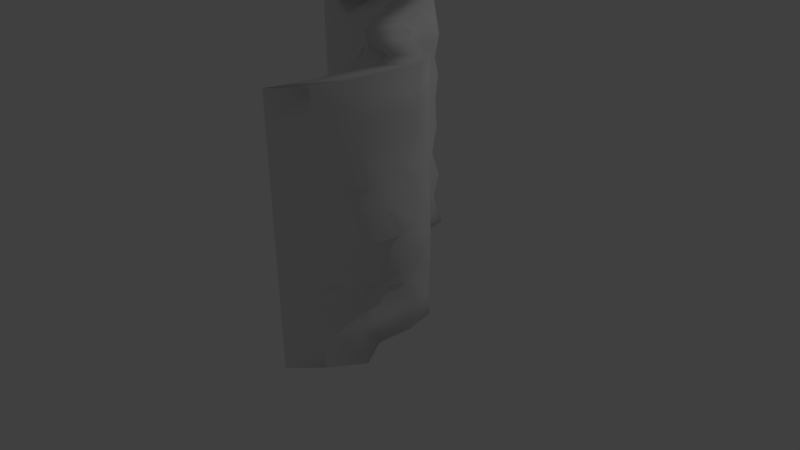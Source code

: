 # Source: CornerThinThin3.blend  (saved by Blender 2.77.0; exported with 4.5.12 LTS)
import bpy
from mathutils import Matrix  # noqa: F401  (used for matrix-valued properties, if any)

bpy.ops.wm.read_factory_settings(use_empty=True)
scene = bpy.context.scene
scene.name = 'Scene'

# ---- collections
col_collection_1 = bpy.data.collections.new('Collection 1'); scene.collection.children.link(col_collection_1)

# ---- materials (node trees are filled in below, after node groups)
mat_material = bpy.data.materials.new('Material')
mat_material.alpha_threshold = 0.0
mat_material.use_transparent_shadow = False
mat_material.roughness = 0.5
mat_material.line_color = (0.0, 0.0, 0.0, 1.0)

# ---- material node trees

# ---- world
world_world = bpy.data.worlds.new('World'); scene.world = world_world
world_world.color = (0.05088, 0.05088, 0.05088)
world_world.use_sun_shadow = False
world_world.sun_shadow_jitter_overblur = 0.0
world_world.cycles.sampling_method = 'MANUAL'

# ---- cameras
cam_camera = bpy.data.cameras.new('Camera')
cam_camera.clip_end = 100.0
cam_camera.lens = 35.0
cam_camera.sensor_width = 32.0
cam_camera.sensor_height = 18.0
cam_camera.ortho_scale = 7.314
cam_camera.dof.focus_distance = 0.0
cam_camera.dof.aperture_fstop = 128.0

# ---- lights
light_lamp = bpy.data.lights.new('Lamp', 'POINT')
light_lamp.transmission_factor = 0.0
light_lamp.cutoff_distance = 30.0
light_lamp.energy = 100.0
light_lamp.shadow_buffer_clip_start = 1.001
light_lamp.shadow_soft_size = 0.1
light_lamp.shadow_maximum_resolution = 0.006
light_lamp.use_absolute_resolution = True

# ---- meshes
me_cube = bpy.data.meshes.new('Cube')
me_cube.from_pydata([(1.503, -0.4898, 0.0), (-0.5, 1.5, 0.0), (0.3317, 0.2434, -0.07823), (1.5, -0.4967, 3.0), (-0.5, 1.5, 3.0), (0.3713, 0.2399, 2.955), (1.508, -0.4845, 1.0), (1.503, -0.4913, 2.0), (-0.5006, 1.5, 2.0), (-0.5, 1.5, 1.0), (0.3122, 0.1712, 1.978), (0.5381, 0.3051, 0.9278), (1.5, -0.4955, 2.333), (1.501, -0.4944, 2.667), (-0.4998, 1.5, 0.6667), (-0.5, 1.5, 0.3333), (0.5024, 0.3508, 0.653), (0.4199, 0.2613, 0.2216), (1.501, -0.4947, 0.3333), (1.503, -0.4911, 0.6667), (1.506, -0.4864, 1.333), (1.503, -0.4912, 1.667), (-0.5, 1.5, 2.667), (-0.5, 1.5, 2.333), (-0.5, 1.5, 1.667), (-0.5, 1.5, 1.271), (0.2546, 0.08477, 2.539), (0.2701, 0.0926, 2.305), (0.4726, 0.1954, 1.592), (0.5329, 0.272, 1.254), (-0.1353, 1.382, -0.05773), (-0.03105, 1.01, -0.03412), (0.1619, 0.7582, -0.01746), (0.1102, 0.5264, -0.05657), (0.5541, 0.05759, -0.06163), (0.7884, -0.09061, -0.008498), (0.937, -0.2128, 0.008815), (1.173, -0.3075, -0.05355), (1.125, -0.4107, 3.045), (0.9597, -0.2316, 2.993), (0.6927, -0.07808, 3.058), (0.6234, 0.08339, 2.976), (0.1814, 0.4694, 2.981), (0.06112, 0.7673, 3.002), (-0.1263, 1.006, 2.993), (-0.2986, 1.373, 2.997), (1.194, -0.3586, 1.99), (0.9825, -0.2414, 2.002), (0.761, -0.0508, 2.016), (0.5524, 0.1034, 1.973), (1.254, -0.3589, 1.024), (0.9863, -0.03611, 0.985), (0.9078, 0.02809, 1.064), (0.7182, 0.2544, 0.9585), (-0.2462, 1.311, 0.9471), (0.04487, 1.015, 0.9314), (0.1233, 0.6934, 1.074), (0.3492, 0.5764, 0.946), (-0.2162, 1.374, 2.033), (-0.03699, 1.029, 1.982), (-0.01407, 0.7388, 2.006), (0.09658, 0.5057, 1.997), (-0.1946, 1.335, 1.362), (-0.07816, 1.06, 1.308), (0.1736, 0.7535, 1.342), (0.3443, 0.5602, 1.279), (-0.2509, 1.366, 1.675), (-0.1039, 1.02, 1.609), (0.01005, 0.7837, 1.72), (0.1196, 0.5443, 1.691), (-0.2326, 1.328, 0.3086), (0.0452, 1.041, 0.3115), (0.07986, 0.7546, 0.3412), (0.1893, 0.4554, 0.2634), (-0.1419, 1.332, 0.6555), (-0.0386, 1.029, 0.6369), (0.2622, 0.7674, 0.7118), (0.2901, 0.4996, 0.6638), (1.227, -0.3353, 1.646), (0.9758, -0.1706, 1.727), (0.7537, -0.06667, 1.783), (0.5797, 0.1413, 1.668), (1.16, -0.2869, 1.32), (0.9714, -0.06926, 1.335), (0.8334, -0.06775, 1.371), (0.6513, 0.263, 1.349), (1.185, -0.3468, 2.653), (0.8983, -0.3066, 2.709), (0.7177, -0.102, 2.69), (0.4872, 0.07632, 2.572), (1.245, -0.5303, 2.342), (0.9345, -0.2609, 2.376), (0.7127, -0.1085, 2.379), (0.4718, 0.09027, 2.375), (1.183, -0.3108, 0.7475), (0.954, -0.2089, 0.5749), (0.8117, 0.0114, 0.6534), (0.6585, 0.2009, 0.5804), (1.094, -0.3417, 0.3026), (0.9393, -0.1548, 0.2339), (0.7706, 0.01422, 0.3296), (0.6151, 0.2042, 0.2625), (-0.2151, 1.311, 2.282), (-0.102, 1.055, 2.321), (0.03769, 0.7177, 2.342), (0.1648, 0.4531, 2.315), (-0.2187, 1.379, 2.618), (0.1047, 1.06, 2.682), (0.09479, 0.7381, 2.627), (0.2426, 0.4301, 2.674), (1.5, -2.0, 0.0), (1.5, -2.0, 3.0), (1.5, -2.0, 1.0), (1.5, -2.0, 2.0), (1.5, -2.0, 2.333), (1.5, -2.0, 2.667), (1.5, -2.0, 0.3333), (1.5, -2.0, 0.6667), (1.5, -2.0, 1.333), (1.5, -2.0, 1.667), (1.663, -0.8249, 2.387), (1.753, -1.244, 2.334), (1.701, -1.666, 2.303), (1.765, -1.579, 1.986), (1.709, -1.286, 2.068), (1.605, -0.9388, 1.962), (1.762, -0.9424, 0.9554), (1.88, -1.321, 0.987), (1.715, -1.637, 0.9003), (1.654, -1.55, 0.6436), (1.576, -1.226, 0.6866), (1.58, -0.9316, 0.6073), (1.707, -1.652, 0.4245), (1.515, -1.308, 0.3019), (1.633, -0.8451, 0.3528), (1.716, -0.8818, 2.62), (1.749, -1.22, 2.646), (1.707, -1.553, 2.643), (1.658, -1.675, 1.683), (1.723, -1.327, 1.683), (1.705, -0.852, 1.695), (1.691, -0.8511, 1.32), (1.879, -1.271, 1.414), (1.657, -1.567, 1.298), (1.677, -0.799, 2.996), (1.713, -1.21, 3.034), (1.666, -1.622, 3.023), (1.713, -1.605, -0.03194), (1.53, -1.281, -0.01393), (1.587, -0.8718, 0.007077), (-2.0, 1.5, 8.568e-08), (-2.0, 1.5, 3.0), (-2.0, 1.5, 2.0), (-2.0, 1.5, 1.0), (-2.0, 1.5, 0.6667), (-2.0, 1.5, 0.3333), (-2.0, 1.5, 2.667), (-2.0, 1.5, 2.333), (-2.0, 1.5, 1.667), (-2.0, 1.5, 1.333), (-0.8691, 1.521, 1.727), (-1.247, 1.243, 1.678), (-1.643, 1.307, 1.63), (-1.752, 1.425, 2.039), (-1.154, 1.253, 1.952), (-0.7514, 1.365, 1.918), (-0.7699, 1.46, 0.6844), (-1.225, 1.303, 0.6717), (-1.613, 1.444, 0.6781), (-1.644, 1.399, 0.9506), (-1.281, 1.246, 0.918), (-0.8765, 1.532, 0.9683), (-1.676, 1.449, 2.257), (-1.225, 1.314, 2.338), (-0.775, 1.396, 2.353), (-0.8786, 1.39, 1.385), (-1.247, 1.299, 1.323), (-1.685, 1.422, 1.398), (-0.7386, 1.416, -0.03902), (-1.176, 1.299, 0.005352), (-1.644, 1.452, -0.04269), (-1.586, 1.394, 0.3523), (-1.296, 1.314, 0.2556), (-0.8138, 1.471, 0.3252), (-0.8791, 1.391, 2.656), (-1.255, 1.306, 2.662), (-1.599, 1.419, 2.651), (-1.623, 1.415, 2.935), (-1.212, 1.089, 2.967), (-0.8186, 1.466, 2.989), (1.214, -0.7923, -0.002286), (-0.7895, 1.198, -0.002286), (0.04212, -0.05905, -0.08051), (1.211, -0.7992, 2.998), (-0.7895, 1.198, 2.998), (0.08173, -0.06263, 2.952), (1.219, -0.787, 0.9977), (1.213, -0.7938, 1.998), (-0.7902, 1.198, 1.998), (-0.7895, 1.198, 0.9977), (0.02266, -0.1313, 1.976), (0.2486, 0.002566, 0.9255), (1.211, -0.798, 2.331), (1.211, -0.7969, 2.664), (-0.7894, 1.198, 0.6644), (-0.7895, 1.198, 0.331), (0.2129, 0.04834, 0.6507), (0.1303, -0.04115, 0.2193), (1.211, -0.7972, 0.331), (1.213, -0.7936, 0.6644), (1.217, -0.7888, 1.331), (1.214, -0.7937, 1.664), (-0.7895, 1.198, 2.664), (-0.7895, 1.198, 2.331), (-0.7895, 1.198, 1.664), (-0.7895, 1.198, 1.269), (-0.03496, -0.2177, 2.537), (-0.01943, -0.2099, 2.302), (0.183, -0.1071, 1.589), (0.2433, -0.03047, 1.252), (-0.4248, 1.08, -0.06001), (-0.3206, 0.7077, -0.0364), (-0.1277, 0.4557, -0.01974), (-0.1793, 0.2239, -0.05885), (0.2646, -0.2449, -0.06392), (0.4989, -0.3931, -0.01078), (0.6475, -0.5153, 0.006529), (0.8836, -0.6099, -0.05583), (0.8351, -0.7132, 3.043), (0.6701, -0.5341, 2.991), (0.4032, -0.3806, 3.055), (0.3339, -0.2191, 2.973), (-0.1081, 0.167, 2.979), (-0.2284, 0.4648, 3.0), (-0.4159, 0.7032, 2.991), (-0.5882, 1.07, 2.995), (0.9041, -0.6611, 1.988), (0.693, -0.5439, 2.0), (0.4714, -0.3533, 2.014), (0.2629, -0.1991, 1.971), (0.964, -0.6614, 1.022), (0.6967, -0.3386, 0.9827), (0.6183, -0.2744, 1.062), (0.4287, -0.04811, 0.9562), (-0.5358, 1.009, 0.9448), (-0.2447, 0.712, 0.9291), (-0.1662, 0.3909, 1.072), (0.0597, 0.2739, 0.9437), (-0.5057, 1.072, 2.03), (-0.3265, 0.727, 1.979), (-0.3036, 0.4363, 2.004), (-0.193, 0.2032, 1.995), (-0.4842, 1.033, 1.36), (-0.3677, 0.7576, 1.306), (-0.116, 0.451, 1.34), (0.05475, 0.2577, 1.277), (-0.5405, 1.064, 1.672), (-0.3934, 0.7176, 1.607), (-0.2795, 0.4812, 1.717), (-0.1699, 0.2418, 1.689), (-0.5222, 1.026, 0.3064), (-0.2443, 0.7384, 0.3092), (-0.2097, 0.4521, 0.3389), (-0.1002, 0.153, 0.2611), (-0.4314, 1.029, 0.6532), (-0.3281, 0.7264, 0.6346), (-0.02731, 0.4649, 0.7095), (0.0005661, 0.1971, 0.6615), (0.9376, -0.6378, 1.643), (0.6862, -0.4731, 1.725), (0.4642, -0.3692, 1.78), (0.2902, -0.1612, 1.666), (0.8705, -0.5894, 1.318), (0.6818, -0.3717, 1.332), (0.5438, -0.3702, 1.368), (0.3618, -0.03953, 1.346), (0.8956, -0.6493, 2.651), (0.6087, -0.6091, 2.707), (0.4282, -0.4045, 2.688), (0.1976, -0.2262, 2.57), (0.9553, -0.8328, 2.34), (0.645, -0.5634, 2.373), (0.4231, -0.411, 2.377), (0.1823, -0.2122, 2.373), (0.8935, -0.6133, 0.7452), (0.6644, -0.5114, 0.5727), (0.5221, -0.2911, 0.6511), (0.369, -0.1015, 0.5781), (0.8042, -0.6442, 0.3003), (0.6497, -0.4573, 0.2316), (0.4811, -0.2883, 0.3273), (0.3255, -0.09826, 0.2602), (-0.5046, 1.009, 2.28), (-0.3915, 0.7522, 2.319), (-0.2519, 0.4153, 2.34), (-0.1248, 0.1506, 2.313), (-0.5082, 1.076, 2.616), (-0.1848, 0.7575, 2.68), (-0.1948, 0.4356, 2.625), (-0.0469, 0.1276, 2.672), (1.21, -2.302, -0.002286), (1.21, -2.302, 2.998), (1.21, -2.302, 0.9977), (1.21, -2.302, 1.998), (1.21, -2.302, 2.331), (1.21, -2.302, 2.664), (1.21, -2.302, 0.331), (1.21, -2.302, 0.6644), (1.21, -2.302, 1.331), (1.21, -2.302, 1.664), (1.373, -1.127, 2.385), (1.463, -1.547, 2.331), (1.412, -1.968, 2.301), (1.475, -1.882, 1.983), (1.42, -1.589, 2.066), (1.316, -1.241, 1.96), (1.472, -1.245, 0.9532), (1.59, -1.623, 0.9847), (1.426, -1.94, 0.898), (1.365, -1.852, 0.6413), (1.287, -1.529, 0.6843), (1.291, -1.234, 0.605), (1.418, -1.955, 0.4222), (1.226, -1.611, 0.2996), (1.343, -1.148, 0.3505), (1.426, -1.184, 2.618), (1.459, -1.522, 2.644), (1.417, -1.856, 2.641), (1.368, -1.977, 1.681), (1.434, -1.629, 1.68), (1.415, -1.154, 1.693), (1.401, -1.154, 1.317), (1.589, -1.573, 1.411), (1.367, -1.87, 1.295), (1.388, -1.101, 2.994), (1.423, -1.513, 3.031), (1.377, -1.925, 3.02), (1.424, -1.907, -0.03422), (1.241, -1.584, -0.01622), (1.297, -1.174, 0.004791), (-2.29, 1.198, -0.002286), (-2.29, 1.198, 2.998), (-2.29, 1.198, 1.998), (-2.29, 1.198, 0.9977), (-2.29, 1.198, 0.6644), (-2.29, 1.198, 0.331), (-2.29, 1.198, 2.664), (-2.29, 1.198, 2.331), (-2.29, 1.198, 1.664), (-2.29, 1.198, 1.331), (-1.159, 1.219, 1.725), (-1.537, 0.9406, 1.675), (-1.932, 1.004, 1.627), (-2.042, 1.122, 2.036), (-1.444, 0.9504, 1.95), (-1.041, 1.062, 1.915), (-1.059, 1.158, 0.6821), (-1.515, 1.001, 0.6694), (-1.903, 1.142, 0.6758), (-1.933, 1.096, 0.9483), (-1.571, 0.9435, 0.9157), (-1.166, 1.23, 0.9661), (-1.966, 1.147, 2.255), (-1.515, 1.012, 2.335), (-1.065, 1.094, 2.35), (-1.168, 1.088, 1.382), (-1.537, 0.9962, 1.321), (-1.975, 1.119, 1.396), (-1.028, 1.114, -0.04131), (-1.465, 0.9964, 0.003066), (-1.933, 1.149, -0.04497), (-1.876, 1.091, 0.35), (-1.585, 1.011, 0.2533), (-1.103, 1.168, 0.3229), (-1.169, 1.088, 2.653), (-1.544, 1.004, 2.66), (-1.889, 1.117, 2.649), (-1.913, 1.112, 2.933), (-1.502, 0.7869, 2.965), (-1.108, 1.163, 2.987)], [], [(109, 42, 5, 26), (101, 34, 2, 17), (93, 49, 10, 27), (85, 53, 11, 29), (77, 57, 11, 16), (69, 61, 10, 28), (57, 65, 29, 11), (65, 69, 28, 29), (33, 73, 17, 2), (73, 77, 16, 17), (49, 81, 28, 10), (81, 85, 29, 28), (41, 89, 26, 5), (89, 93, 27, 26), (53, 97, 16, 11), (97, 101, 17, 16), (61, 105, 27, 10), (105, 109, 26, 27), (23, 22, 106, 102), (102, 106, 107, 103), (103, 107, 108, 104), (104, 108, 109, 105), (8, 23, 102, 58), (58, 102, 103, 59), (59, 103, 104, 60), (60, 104, 105, 61), (19, 18, 98, 94), (94, 98, 99, 95), (95, 99, 100, 96), (96, 100, 101, 97), (6, 19, 94, 50), (50, 94, 95, 51), (51, 95, 96, 52), (52, 96, 97, 53), (13, 12, 90, 86), (86, 90, 91, 87), (87, 91, 92, 88), (88, 92, 93, 89), (3, 13, 86, 38), (38, 86, 87, 39), (39, 87, 88, 40), (40, 88, 89, 41), (21, 20, 82, 78), (78, 82, 83, 79), (79, 83, 84, 80), (80, 84, 85, 81), (7, 21, 78, 46), (46, 78, 79, 47), (47, 79, 80, 48), (48, 80, 81, 49), (15, 14, 74, 70), (70, 74, 75, 71), (71, 75, 76, 72), (72, 76, 77, 73), (1, 15, 70, 30), (30, 70, 71, 31), (31, 71, 72, 32), (32, 72, 73, 33), (25, 24, 66, 62), (62, 66, 67, 63), (63, 67, 68, 64), (64, 68, 69, 65), (9, 25, 62, 54), (54, 62, 63, 55), (55, 63, 64, 56), (56, 64, 65, 57), (24, 8, 58, 66), (66, 58, 59, 67), (67, 59, 60, 68), (68, 60, 61, 69), (14, 9, 54, 74), (74, 54, 55, 75), (75, 55, 56, 76), (76, 56, 57, 77), (20, 6, 50, 82), (82, 50, 51, 83), (83, 51, 52, 84), (84, 52, 53, 85), (12, 7, 46, 90), (90, 46, 47, 91), (91, 47, 48, 92), (92, 48, 49, 93), (18, 0, 37, 98), (98, 37, 36, 99), (99, 36, 35, 100), (100, 35, 34, 101), (22, 4, 45, 106), (106, 45, 44, 107), (107, 44, 43, 108), (108, 43, 42, 109), (123, 122, 114, 113), (129, 128, 112, 117), (132, 129, 117, 116), (122, 137, 115, 114), (138, 123, 113, 119), (128, 143, 118, 112), (137, 146, 111, 115), (143, 138, 119, 118), (147, 132, 116, 110), (0, 18, 134, 149), (149, 134, 133, 148), (148, 133, 132, 147), (20, 21, 140, 141), (141, 140, 139, 142), (142, 139, 138, 143), (13, 3, 144, 135), (135, 144, 145, 136), (136, 145, 146, 137), (6, 20, 141, 126), (126, 141, 142, 127), (127, 142, 143, 128), (21, 7, 125, 140), (140, 125, 124, 139), (139, 124, 123, 138), (12, 13, 135, 120), (120, 135, 136, 121), (121, 136, 137, 122), (18, 19, 131, 134), (134, 131, 130, 133), (133, 130, 129, 132), (19, 6, 126, 131), (131, 126, 127, 130), (130, 127, 128, 129), (7, 12, 120, 125), (125, 120, 121, 124), (124, 121, 122, 123), (163, 162, 158, 152), (169, 168, 154, 153), (172, 163, 152, 157), (162, 177, 159, 158), (181, 180, 150, 155), (168, 181, 155, 154), (187, 186, 156, 151), (177, 169, 153, 159), (186, 172, 157, 156), (22, 23, 174, 184), (184, 174, 173, 185), (185, 173, 172, 186), (25, 9, 171, 175), (175, 171, 170, 176), (176, 170, 169, 177), (4, 22, 184, 189), (189, 184, 185, 188), (188, 185, 186, 187), (14, 15, 183, 166), (166, 183, 182, 167), (167, 182, 181, 168), (15, 1, 178, 183), (183, 178, 179, 182), (182, 179, 180, 181), (24, 25, 175, 160), (160, 175, 176, 161), (161, 176, 177, 162), (23, 8, 165, 174), (174, 165, 164, 173), (173, 164, 163, 172), (9, 14, 166, 171), (171, 166, 167, 170), (170, 167, 168, 169), (8, 24, 160, 165), (165, 160, 161, 164), (164, 161, 162, 163), (299, 216, 195, 232), (291, 207, 192, 224), (283, 217, 200, 239), (275, 219, 201, 243), (267, 206, 201, 247), (259, 218, 200, 251), (247, 201, 219, 255), (255, 219, 218, 259), (223, 192, 207, 263), (263, 207, 206, 267), (239, 200, 218, 271), (271, 218, 219, 275), (231, 195, 216, 279), (279, 216, 217, 283), (243, 201, 206, 287), (287, 206, 207, 291), (251, 200, 217, 295), (295, 217, 216, 299), (213, 292, 296, 212), (292, 293, 297, 296), (293, 294, 298, 297), (294, 295, 299, 298), (198, 248, 292, 213), (248, 249, 293, 292), (249, 250, 294, 293), (250, 251, 295, 294), (209, 284, 288, 208), (284, 285, 289, 288), (285, 286, 290, 289), (286, 287, 291, 290), (196, 240, 284, 209), (240, 241, 285, 284), (241, 242, 286, 285), (242, 243, 287, 286), (203, 276, 280, 202), (276, 277, 281, 280), (277, 278, 282, 281), (278, 279, 283, 282), (193, 228, 276, 203), (228, 229, 277, 276), (229, 230, 278, 277), (230, 231, 279, 278), (211, 268, 272, 210), (268, 269, 273, 272), (269, 270, 274, 273), (270, 271, 275, 274), (197, 236, 268, 211), (236, 237, 269, 268), (237, 238, 270, 269), (238, 239, 271, 270), (205, 260, 264, 204), (260, 261, 265, 264), (261, 262, 266, 265), (262, 263, 267, 266), (191, 220, 260, 205), (220, 221, 261, 260), (221, 222, 262, 261), (222, 223, 263, 262), (215, 252, 256, 214), (252, 253, 257, 256), (253, 254, 258, 257), (254, 255, 259, 258), (199, 244, 252, 215), (244, 245, 253, 252), (245, 246, 254, 253), (246, 247, 255, 254), (214, 256, 248, 198), (256, 257, 249, 248), (257, 258, 250, 249), (258, 259, 251, 250), (204, 264, 244, 199), (264, 265, 245, 244), (265, 266, 246, 245), (266, 267, 247, 246), (210, 272, 240, 196), (272, 273, 241, 240), (273, 274, 242, 241), (274, 275, 243, 242), (202, 280, 236, 197), (280, 281, 237, 236), (281, 282, 238, 237), (282, 283, 239, 238), (208, 288, 227, 190), (288, 289, 226, 227), (289, 290, 225, 226), (290, 291, 224, 225), (212, 296, 235, 194), (296, 297, 234, 235), (297, 298, 233, 234), (298, 299, 232, 233), (313, 303, 304, 312), (319, 307, 302, 318), (322, 306, 307, 319), (312, 304, 305, 327), (328, 309, 303, 313), (318, 302, 308, 333), (327, 305, 301, 336), (333, 308, 309, 328), (337, 300, 306, 322), (190, 339, 324, 208), (339, 338, 323, 324), (338, 337, 322, 323), (210, 331, 330, 211), (331, 332, 329, 330), (332, 333, 328, 329), (203, 325, 334, 193), (325, 326, 335, 334), (326, 327, 336, 335), (196, 316, 331, 210), (316, 317, 332, 331), (317, 318, 333, 332), (211, 330, 315, 197), (330, 329, 314, 315), (329, 328, 313, 314), (202, 310, 325, 203), (310, 311, 326, 325), (311, 312, 327, 326), (208, 324, 321, 209), (324, 323, 320, 321), (323, 322, 319, 320), (209, 321, 316, 196), (321, 320, 317, 316), (320, 319, 318, 317), (197, 315, 310, 202), (315, 314, 311, 310), (314, 313, 312, 311), (353, 342, 348, 352), (359, 343, 344, 358), (362, 347, 342, 353), (352, 348, 349, 367), (371, 345, 340, 370), (358, 344, 345, 371), (377, 341, 346, 376), (367, 349, 343, 359), (376, 346, 347, 362), (212, 374, 364, 213), (374, 375, 363, 364), (375, 376, 362, 363), (215, 365, 361, 199), (365, 366, 360, 361), (366, 367, 359, 360), (194, 379, 374, 212), (379, 378, 375, 374), (378, 377, 376, 375), (204, 356, 373, 205), (356, 357, 372, 373), (357, 358, 371, 372), (205, 373, 368, 191), (373, 372, 369, 368), (372, 371, 370, 369), (214, 350, 365, 215), (350, 351, 366, 365), (351, 352, 367, 366), (213, 364, 355, 198), (364, 363, 354, 355), (363, 362, 353, 354), (199, 361, 356, 204), (361, 360, 357, 356), (360, 359, 358, 357), (198, 355, 350, 214), (355, 354, 351, 350), (354, 353, 352, 351), (149, 339, 190, 0), (187, 377, 378, 188), (43, 233, 232, 42), (145, 335, 336, 146), (188, 378, 379, 189), (44, 234, 233, 43), (110, 300, 337, 147), (45, 235, 234, 44), (147, 337, 338, 148), (148, 338, 339, 149), (150, 340, 345, 155), (152, 342, 347, 157), (153, 343, 349, 159), (111, 301, 305, 115), (154, 344, 343, 153), (112, 302, 307, 117), (155, 345, 344, 154), (113, 303, 309, 119), (156, 346, 341, 151), (114, 304, 303, 113), (157, 347, 346, 156), (115, 305, 304, 114), (158, 348, 342, 152), (116, 306, 300, 110), (30, 220, 191, 1), (159, 349, 348, 158), (117, 307, 306, 116), (31, 221, 220, 30), (118, 308, 302, 112), (32, 222, 221, 31), (119, 309, 308, 118), (33, 223, 222, 32), (1, 191, 368, 178), (178, 368, 369, 179), (34, 224, 192, 2), (179, 369, 370, 180), (35, 225, 224, 34), (2, 192, 223, 33), (36, 226, 225, 35), (0, 190, 227, 37), (37, 227, 226, 36), (180, 370, 340, 150), (38, 228, 193, 3), (39, 229, 228, 38), (5, 195, 231, 41), (40, 230, 229, 39), (189, 379, 194, 4), (4, 194, 235, 45), (41, 231, 230, 40), (3, 193, 334, 144), (146, 336, 301, 111), (151, 341, 377, 187), (42, 232, 195, 5), (144, 334, 335, 145)])
me_cube.polygons.foreach_set('use_smooth', [True] * 378)
_k = set([(110, 116), (110, 147), (111, 115), (111, 146), (112, 117), (112, 118), (112, 128), (112, 302), (113, 114), (113, 119), (113, 123), (113, 303), (114, 115), (114, 122), (114, 304), (115, 137), (115, 305), (116, 117), (116, 132), (116, 306), (117, 129), (117, 307), (118, 119), (118, 143), (118, 308), (119, 138), (119, 309), (150, 155), (150, 180), (151, 156), (151, 187), (152, 157), (152, 158), (152, 163), (152, 342), (153, 154), (153, 159), (153, 169), (153, 343), (154, 155), (154, 168), (154, 344), (155, 181), (155, 345), (156, 157), (156, 186), (156, 346), (157, 172), (157, 347), (158, 159), (158, 162), (158, 348), (159, 177), (159, 349), (300, 306), (300, 337), (301, 305), (301, 336), (302, 307), (302, 308), (302, 318), (303, 304), (303, 309), (303, 313), (304, 305), (304, 312), (305, 327), (306, 307), (306, 322), (307, 319), (308, 309), (308, 333), (309, 328), (340, 345), (340, 370), (341, 346), (341, 377), (342, 347), (342, 348), (342, 353), (343, 344), (343, 349), (343, 359), (344, 345), (344, 358), (345, 371), (346, 347), (346, 376), (347, 362), (348, 349), (348, 352), (349, 367)])
me_cube.attributes.new('sharp_edge', 'BOOLEAN', 'EDGE').data.foreach_set('value', [ (min(e.vertices), max(e.vertices)) in _k for e in me_cube.edges])
_uv = me_cube.uv_layers.new(name='UVMap')
_uv.uv.foreach_set('vector', [0.4667, 0.1212, 0.465, 0.02719, 0.5086, 0.03569, 0.5093, 0.1296, 0.5455, 0.7931, 0.5524, 0.8821, 0.505, 0.8788, 0.5095, 0.7992, 0.5522, 0.202, 0.5554, 0.3219, 0.5124, 0.312, 0.5119, 0.2076, 0.5499, 0.4827, 0.5504, 0.5873, 0.5105, 0.5943, 0.5105, 0.507, 0.4558, 0.6728, 0.46, 0.59, 0.5105, 0.5943, 0.5049, 0.6784, 0.4615, 0.3847, 0.4661, 0.2844, 0.5124, 0.312, 0.5112, 0.4083, 0.46, 0.59, 0.4602, 0.5152, 0.5105, 0.507, 0.5105, 0.5943, 0.4602, 0.5152, 0.4615, 0.3847, 0.5112, 0.4083, 0.5105, 0.507, 0.4568, 0.8734, 0.4642, 0.7777, 0.5095, 0.7992, 0.505, 0.8788, 0.4642, 0.7777, 0.4558, 0.6728, 0.5049, 0.6784, 0.5095, 0.7992, 0.5554, 0.3219, 0.55, 0.3984, 0.5112, 0.4083, 0.5124, 0.312, 0.55, 0.3984, 0.5499, 0.4827, 0.5105, 0.507, 0.5112, 0.4083, 0.5599, 0.01701, 0.5477, 0.1367, 0.5093, 0.1296, 0.5086, 0.03569, 0.5477, 0.1367, 0.5522, 0.202, 0.5119, 0.2076, 0.5093, 0.1296, 0.5504, 0.5873, 0.5556, 0.7003, 0.5049, 0.6784, 0.5105, 0.5943, 0.5556, 0.7003, 0.5455, 0.7931, 0.5095, 0.7992, 0.5049, 0.6784, 0.4661, 0.2844, 0.4688, 0.214, 0.5119, 0.2076, 0.5124, 0.312, 0.4688, 0.214, 0.4667, 0.1212, 0.5093, 0.1296, 0.5119, 0.2076, 0.2408, 0.2039, 0.2406, 0.1097, 0.2962, 0.1256, 0.3011, 0.2037, 0.3011, 0.2037, 0.2962, 0.1256, 0.354, 0.0904, 0.3511, 0.2009, 0.3511, 0.2009, 0.354, 0.0904, 0.4099, 0.1068, 0.4178, 0.2054, 0.4178, 0.2054, 0.4099, 0.1068, 0.4667, 0.1212, 0.4688, 0.214, 0.2409, 0.298, 0.2408, 0.2039, 0.3011, 0.2037, 0.3025, 0.2955, 0.3025, 0.2955, 0.3011, 0.2037, 0.3511, 0.2009, 0.3542, 0.2881, 0.3542, 0.2881, 0.3511, 0.2009, 0.4178, 0.2054, 0.4134, 0.3035, 0.4134, 0.3035, 0.4178, 0.2054, 0.4688, 0.214, 0.4661, 0.2844, 0.756, 0.678, 0.7553, 0.7715, 0.6852, 0.7768, 0.6964, 0.6793, 0.6964, 0.6793, 0.6852, 0.7768, 0.6373, 0.7987, 0.646, 0.6849, 0.646, 0.6849, 0.6373, 0.7987, 0.5899, 0.7682, 0.5893, 0.6552, 0.5893, 0.6552, 0.5899, 0.7682, 0.5455, 0.7931, 0.5556, 0.7003, 0.7563, 0.5841, 0.756, 0.678, 0.6964, 0.6793, 0.7021, 0.5745, 0.7021, 0.5745, 0.6964, 0.6793, 0.646, 0.6849, 0.6378, 0.5926, 0.6378, 0.5926, 0.646, 0.6849, 0.5893, 0.6552, 0.5897, 0.5684, 0.5897, 0.5684, 0.5893, 0.6552, 0.5556, 0.7003, 0.5504, 0.5873, 0.7566, 0.1111, 0.7565, 0.2053, 0.7011, 0.2109, 0.6992, 0.1118, 0.6992, 0.1118, 0.7011, 0.2109, 0.6429, 0.2024, 0.6438, 0.1082, 0.6438, 0.1082, 0.6429, 0.2024, 0.586, 0.2033, 0.5912, 0.09968, 0.5912, 0.09968, 0.586, 0.2033, 0.5522, 0.202, 0.5477, 0.1367, 0.7565, 0.0178, 0.7566, 0.1111, 0.6992, 0.1118, 0.6961, 0.002585, 0.6961, 0.002585, 0.6992, 0.1118, 0.6438, 0.1082, 0.6456, 0.02409, 0.6456, 0.02409, 0.6438, 0.1082, 0.5912, 0.09968, 0.5904, 0.008553, 0.5904, 0.008553, 0.5912, 0.09968, 0.5477, 0.1367, 0.5599, 0.01701, 0.7564, 0.3961, 0.7565, 0.49, 0.6908, 0.4988, 0.707, 0.4033, 0.707, 0.4033, 0.6908, 0.4988, 0.6385, 0.4926, 0.6421, 0.3757, 0.6421, 0.3757, 0.6385, 0.4926, 0.5922, 0.4761, 0.598, 0.383, 0.598, 0.383, 0.5922, 0.4761, 0.5499, 0.4827, 0.55, 0.3984, 0.7566, 0.3009, 0.7564, 0.3961, 0.707, 0.4033, 0.699, 0.3048, 0.699, 0.3048, 0.707, 0.4033, 0.6421, 0.3757, 0.6461, 0.2873, 0.6461, 0.2873, 0.6421, 0.3757, 0.598, 0.383, 0.5941, 0.2964, 0.5941, 0.2964, 0.598, 0.383, 0.55, 0.3984, 0.5554, 0.3219, 0.2405, 0.7653, 0.2411, 0.6722, 0.308, 0.6763, 0.2997, 0.7701, 0.2997, 0.7701, 0.308, 0.6763, 0.3582, 0.6856, 0.3523, 0.7681, 0.3523, 0.7681, 0.3582, 0.6856, 0.4193, 0.6627, 0.3985, 0.7632, 0.3985, 0.7632, 0.4193, 0.6627, 0.4558, 0.6728, 0.4642, 0.7777, 0.2399, 0.8588, 0.2405, 0.7653, 0.2997, 0.7701, 0.2993, 0.8615, 0.2993, 0.8615, 0.2997, 0.7701, 0.3523, 0.7681, 0.3546, 0.8638, 0.3546, 0.8638, 0.3523, 0.7681, 0.3985, 0.7632, 0.4171, 0.8669, 0.4171, 0.8669, 0.3985, 0.7632, 0.4642, 0.7777, 0.4568, 0.8734, 0.241, 0.4861, 0.2409, 0.3921, 0.304, 0.3901, 0.2993, 0.4864, 0.2993, 0.4864, 0.304, 0.3901, 0.3561, 0.4052, 0.3502, 0.488, 0.3502, 0.488, 0.3561, 0.4052, 0.4107, 0.3815, 0.4082, 0.4846, 0.4082, 0.4846, 0.4107, 0.3815, 0.4615, 0.3847, 0.4602, 0.5152, 0.2413, 0.5793, 0.241, 0.4861, 0.2993, 0.4864, 0.3073, 0.5998, 0.3073, 0.5998, 0.2993, 0.4864, 0.3502, 0.488, 0.3586, 0.5962, 0.3586, 0.5962, 0.3502, 0.488, 0.4082, 0.4846, 0.4117, 0.5701, 0.4117, 0.5701, 0.4082, 0.4846, 0.4602, 0.5152, 0.46, 0.59, 0.2409, 0.3921, 0.2409, 0.298, 0.3025, 0.2955, 0.304, 0.3901, 0.304, 0.3901, 0.3025, 0.2955, 0.3542, 0.2881, 0.3561, 0.4052, 0.3561, 0.4052, 0.3542, 0.2881, 0.4134, 0.3035, 0.4107, 0.3815, 0.4107, 0.3815, 0.4134, 0.3035, 0.4661, 0.2844, 0.4615, 0.3847, 0.2411, 0.6722, 0.2413, 0.5793, 0.3073, 0.5998, 0.308, 0.6763, 0.308, 0.6763, 0.3073, 0.5998, 0.3586, 0.5962, 0.3582, 0.6856, 0.3582, 0.6856, 0.3586, 0.5962, 0.4117, 0.5701, 0.4193, 0.6627, 0.4193, 0.6627, 0.4117, 0.5701, 0.46, 0.59, 0.4558, 0.6728, 0.7565, 0.49, 0.7563, 0.5841, 0.7021, 0.5745, 0.6908, 0.4988, 0.6908, 0.4988, 0.7021, 0.5745, 0.6378, 0.5926, 0.6385, 0.4926, 0.6385, 0.4926, 0.6378, 0.5926, 0.5897, 0.5684, 0.5922, 0.4761, 0.5922, 0.4761, 0.5897, 0.5684, 0.5504, 0.5873, 0.5499, 0.4827, 0.7565, 0.2053, 0.7566, 0.3009, 0.699, 0.3048, 0.7011, 0.2109, 0.7011, 0.2109, 0.699, 0.3048, 0.6461, 0.2873, 0.6429, 0.2024, 0.6429, 0.2024, 0.6461, 0.2873, 0.5941, 0.2964, 0.586, 0.2033, 0.586, 0.2033, 0.5941, 0.2964, 0.5554, 0.3219, 0.5522, 0.202, 0.7553, 0.7715, 0.7552, 0.8651, 0.6934, 0.8769, 0.6852, 0.7768, 0.6852, 0.7768, 0.6934, 0.8769, 0.6426, 0.8737, 0.6373, 0.7987, 0.6373, 0.7987, 0.6426, 0.8737, 0.592, 0.8705, 0.5899, 0.7682, 0.5899, 0.7682, 0.592, 0.8705, 0.5524, 0.8821, 0.5455, 0.7931, 0.2406, 0.1097, 0.2405, 0.01604, 0.2947, 9.391e-05, 0.2962, 0.1256, 0.2962, 0.1256, 0.2947, 9.391e-05, 0.3494, 0.009639, 0.354, 0.0904, 0.354, 0.0904, 0.3494, 0.009639, 0.4135, 0.01475, 0.4099, 0.1068, 0.4099, 0.1068, 0.4135, 0.01475, 0.465, 0.02719, 0.4667, 0.1212, 0.928, 0.2911, 0.9401, 0.2123, 0.9999, 0.2061, 0.9995, 0.3006, 0.931, 0.6885, 0.9348, 0.5965, 0.9982, 0.5823, 0.9982, 0.6775, 0.9419, 0.7558, 0.931, 0.6885, 0.9982, 0.6775, 0.9991, 0.7725, 0.9401, 0.2123, 0.9326, 0.1148, 0.9991, 0.1118, 0.9999, 0.2061, 0.9418, 0.3869, 0.928, 0.2911, 0.9995, 0.3006, 0.9985, 0.3945, 0.9348, 0.5965, 0.9302, 0.5001, 0.9979, 0.4886, 0.9982, 0.5823, 0.9326, 0.1148, 0.9343, 0.01569, 0.9981, 0.01772, 0.9991, 0.1118, 0.9302, 0.5001, 0.9418, 0.3869, 0.9985, 0.3945, 0.9979, 0.4886, 0.9364, 0.8703, 0.9419, 0.7558, 0.9991, 0.7725, 0.9997, 0.8669, 0.7552, 0.8651, 0.7553, 0.7715, 0.8157, 0.7694, 0.8172, 0.865, 0.8172, 0.865, 0.8157, 0.7694, 0.8787, 0.7734, 0.8772, 0.8821, 0.8772, 0.8821, 0.8787, 0.7734, 0.9419, 0.7558, 0.9364, 0.8703, 0.7565, 0.49, 0.7564, 0.3961, 0.819, 0.395, 0.8208, 0.4877, 0.8208, 0.4877, 0.819, 0.395, 0.8867, 0.398, 0.8787, 0.4624, 0.8787, 0.4624, 0.8867, 0.398, 0.9418, 0.3869, 0.9302, 0.5001, 0.7566, 0.1111, 0.7565, 0.0178, 0.8167, 0.01883, 0.8182, 0.1111, 0.8182, 0.1111, 0.8167, 0.01883, 0.8728, 0.01392, 0.8717, 0.1146, 0.8717, 0.1146, 0.8728, 0.01392, 0.9343, 0.01569, 0.9326, 0.1148, 0.7563, 0.5841, 0.7565, 0.49, 0.8208, 0.4877, 0.8255, 0.5836, 0.8255, 0.5836, 0.8208, 0.4877, 0.8787, 0.4624, 0.8867, 0.5976, 0.8867, 0.5976, 0.8787, 0.4624, 0.9302, 0.5001, 0.9348, 0.5965, 0.7564, 0.3961, 0.7566, 0.3009, 0.829, 0.2898, 0.819, 0.395, 0.819, 0.395, 0.829, 0.2898, 0.8868, 0.2962, 0.8867, 0.398, 0.8867, 0.398, 0.8868, 0.2962, 0.928, 0.2911, 0.9418, 0.3869, 0.7565, 0.2053, 0.7566, 0.1111, 0.8182, 0.1111, 0.8211, 0.205, 0.8211, 0.205, 0.8182, 0.1111, 0.8717, 0.1146, 0.8798, 0.2077, 0.8798, 0.2077, 0.8717, 0.1146, 0.9326, 0.1148, 0.9401, 0.2123, 0.7553, 0.7715, 0.756, 0.678, 0.8183, 0.6815, 0.8157, 0.7694, 0.8157, 0.7694, 0.8183, 0.6815, 0.8765, 0.6787, 0.8787, 0.7734, 0.8787, 0.7734, 0.8765, 0.6787, 0.931, 0.6885, 0.9419, 0.7558, 0.756, 0.678, 0.7563, 0.5841, 0.8255, 0.5836, 0.8183, 0.6815, 0.8183, 0.6815, 0.8255, 0.5836, 0.8867, 0.5976, 0.8765, 0.6787, 0.8765, 0.6787, 0.8867, 0.5976, 0.9348, 0.5965, 0.931, 0.6885, 0.7566, 0.3009, 0.7565, 0.2053, 0.8211, 0.205, 0.829, 0.2898, 0.829, 0.2898, 0.8211, 0.205, 0.8798, 0.2077, 0.8868, 0.2962, 0.8868, 0.2962, 0.8798, 0.2077, 0.9401, 0.2123, 0.928, 0.2911, 0.04916, 0.2974, 0.05586, 0.3887, 0.0009206, 0.3919, 0.0003414, 0.298, 0.05804, 0.5808, 0.06582, 0.6697, 0.0007682, 0.6725, 0.0009507, 0.5792, 0.0541, 0.2239, 0.04916, 0.2974, 0.0003414, 0.298, 9.391e-05, 0.2039, 0.05586, 0.3887, 0.05738, 0.4668, 0.0008775, 0.4858, 0.0009206, 0.3919, 0.06534, 0.76, 0.06116, 0.8711, 0.0002823, 0.8591, 0.000626, 0.7657, 0.06582, 0.6697, 0.06534, 0.76, 0.000626, 0.7657, 0.0007682, 0.6725, 0.06224, 0.02904, 0.06493, 0.1171, 0.0005575, 0.1099, 0.0008768, 0.01663, 0.05738, 0.4668, 0.05804, 0.5808, 0.0009507, 0.5792, 0.0008775, 0.4858, 0.06493, 0.1171, 0.0541, 0.2239, 9.391e-05, 0.2039, 0.0005575, 0.1099, 0.2406, 0.1097, 0.2408, 0.2039, 0.1777, 0.1967, 0.1792, 0.1123, 0.1792, 0.1123, 0.1777, 0.1967, 0.1211, 0.2038, 0.1202, 0.1082, 0.1202, 0.1082, 0.1211, 0.2038, 0.0541, 0.2239, 0.06493, 0.1171, 0.241, 0.4861, 0.2413, 0.5793, 0.1662, 0.5871, 0.1775, 0.4855, 0.1775, 0.4855, 0.1662, 0.5871, 0.1102, 0.5841, 0.1282, 0.469, 0.1282, 0.469, 0.1102, 0.5841, 0.05804, 0.5808, 0.05738, 0.4668, 0.2405, 0.01604, 0.2406, 0.1097, 0.1792, 0.1123, 0.1734, 0.01123, 0.1734, 0.01123, 0.1792, 0.1123, 0.1202, 0.1082, 0.1182, 0.01108, 0.1182, 0.01108, 0.1202, 0.1082, 0.06493, 0.1171, 0.06224, 0.02904, 0.2411, 0.6722, 0.2405, 0.7653, 0.1776, 0.766, 0.1822, 0.6658, 0.1822, 0.6658, 0.1776, 0.766, 0.1104, 0.7666, 0.1201, 0.6743, 0.1201, 0.6743, 0.1104, 0.7666, 0.06534, 0.76, 0.06582, 0.6697, 0.2405, 0.7653, 0.2399, 0.8588, 0.1797, 0.858, 0.1776, 0.766, 0.1776, 0.766, 0.1797, 0.858, 0.1235, 0.8637, 0.1104, 0.7666, 0.1104, 0.7666, 0.1235, 0.8637, 0.06116, 0.8711, 0.06534, 0.76, 0.2409, 0.3921, 0.241, 0.4861, 0.1775, 0.4855, 0.1669, 0.3776, 0.1669, 0.3776, 0.1775, 0.4855, 0.1282, 0.469, 0.1274, 0.3932, 0.1274, 0.3932, 0.1282, 0.469, 0.05738, 0.4668, 0.05586, 0.3887, 0.2408, 0.2039, 0.2409, 0.298, 0.1843, 0.3059, 0.1777, 0.1967, 0.1777, 0.1967, 0.1843, 0.3059, 0.13, 0.3063, 0.1211, 0.2038, 0.1211, 0.2038, 0.13, 0.3063, 0.04916, 0.2974, 0.0541, 0.2239, 0.2413, 0.5793, 0.2411, 0.6722, 0.1822, 0.6658, 0.1662, 0.5871, 0.1662, 0.5871, 0.1822, 0.6658, 0.1201, 0.6743, 0.1102, 0.5841, 0.1102, 0.5841, 0.1201, 0.6743, 0.06582, 0.6697, 0.05804, 0.5808, 0.2409, 0.298, 0.2409, 0.3921, 0.1669, 0.3776, 0.1843, 0.3059, 0.1843, 0.3059, 0.1669, 0.3776, 0.1274, 0.3932, 0.13, 0.3063, 0.13, 0.3063, 0.1274, 0.3932, 0.05586, 0.3887, 0.04916, 0.2974, 0.4667, 0.1212, 0.5093, 0.1296, 0.5086, 0.03569, 0.465, 0.02719, 0.5455, 0.7931, 0.5095, 0.7992, 0.505, 0.8788, 0.5524, 0.8821, 0.5522, 0.202, 0.5119, 0.2076, 0.5124, 0.312, 0.5554, 0.3219, 0.5499, 0.4827, 0.5105, 0.507, 0.5105, 0.5943, 0.5504, 0.5873, 0.4558, 0.6728, 0.5049, 0.6784, 0.5105, 0.5943, 0.46, 0.59, 0.4615, 0.3847, 0.5112, 0.4083, 0.5124, 0.312, 0.4661, 0.2844, 0.46, 0.59, 0.5105, 0.5943, 0.5105, 0.507, 0.4602, 0.5152, 0.4602, 0.5152, 0.5105, 0.507, 0.5112, 0.4083, 0.4615, 0.3847, 0.4568, 0.8734, 0.505, 0.8788, 0.5095, 0.7992, 0.4642, 0.7777, 0.4642, 0.7777, 0.5095, 0.7992, 0.5049, 0.6784, 0.4558, 0.6728, 0.5554, 0.3219, 0.5124, 0.312, 0.5112, 0.4083, 0.55, 0.3984, 0.55, 0.3984, 0.5112, 0.4083, 0.5105, 0.507, 0.5499, 0.4827, 0.5599, 0.01701, 0.5086, 0.03569, 0.5093, 0.1296, 0.5477, 0.1367, 0.5477, 0.1367, 0.5093, 0.1296, 0.5119, 0.2076, 0.5522, 0.202, 0.5504, 0.5873, 0.5105, 0.5943, 0.5049, 0.6784, 0.5556, 0.7003, 0.5556, 0.7003, 0.5049, 0.6784, 0.5095, 0.7992, 0.5455, 0.7931, 0.4661, 0.2844, 0.5124, 0.312, 0.5119, 0.2076, 0.4688, 0.214, 0.4688, 0.214, 0.5119, 0.2076, 0.5093, 0.1296, 0.4667, 0.1212, 0.2408, 0.2039, 0.3011, 0.2037, 0.2962, 0.1256, 0.2406, 0.1097, 0.3011, 0.2037, 0.3511, 0.2009, 0.354, 0.0904, 0.2962, 0.1256, 0.3511, 0.2009, 0.4178, 0.2054, 0.4099, 0.1068, 0.354, 0.0904, 0.4178, 0.2054, 0.4688, 0.214, 0.4667, 0.1212, 0.4099, 0.1068, 0.2409, 0.298, 0.3025, 0.2955, 0.3011, 0.2037, 0.2408, 0.2039, 0.3025, 0.2955, 0.3542, 0.2881, 0.3511, 0.2009, 0.3011, 0.2037, 0.3542, 0.2881, 0.4134, 0.3035, 0.4178, 0.2054, 0.3511, 0.2009, 0.4134, 0.3035, 0.4661, 0.2844, 0.4688, 0.214, 0.4178, 0.2054, 0.756, 0.678, 0.6964, 0.6793, 0.6852, 0.7768, 0.7553, 0.7715, 0.6964, 0.6793, 0.646, 0.6849, 0.6373, 0.7987, 0.6852, 0.7768, 0.646, 0.6849, 0.5893, 0.6552, 0.5899, 0.7682, 0.6373, 0.7987, 0.5893, 0.6552, 0.5556, 0.7003, 0.5455, 0.7931, 0.5899, 0.7682, 0.7563, 0.5841, 0.7021, 0.5745, 0.6964, 0.6793, 0.756, 0.678, 0.7021, 0.5745, 0.6378, 0.5926, 0.646, 0.6849, 0.6964, 0.6793, 0.6378, 0.5926, 0.5897, 0.5684, 0.5893, 0.6552, 0.646, 0.6849, 0.5897, 0.5684, 0.5504, 0.5873, 0.5556, 0.7003, 0.5893, 0.6552, 0.7566, 0.1111, 0.6992, 0.1118, 0.7011, 0.2109, 0.7565, 0.2053, 0.6992, 0.1118, 0.6438, 0.1082, 0.6429, 0.2024, 0.7011, 0.2109, 0.6438, 0.1082, 0.5912, 0.09968, 0.586, 0.2033, 0.6429, 0.2024, 0.5912, 0.09968, 0.5477, 0.1367, 0.5522, 0.202, 0.586, 0.2033, 0.7565, 0.0178, 0.6961, 0.002585, 0.6992, 0.1118, 0.7566, 0.1111, 0.6961, 0.002585, 0.6456, 0.02409, 0.6438, 0.1082, 0.6992, 0.1118, 0.6456, 0.02409, 0.5904, 0.008553, 0.5912, 0.09968, 0.6438, 0.1082, 0.5904, 0.008553, 0.5599, 0.01701, 0.5477, 0.1367, 0.5912, 0.09968, 0.7564, 0.3961, 0.707, 0.4033, 0.6908, 0.4988, 0.7565, 0.49, 0.707, 0.4033, 0.6421, 0.3757, 0.6385, 0.4926, 0.6908, 0.4988, 0.6421, 0.3757, 0.598, 0.383, 0.5922, 0.4761, 0.6385, 0.4926, 0.598, 0.383, 0.55, 0.3984, 0.5499, 0.4827, 0.5922, 0.4761, 0.7566, 0.3009, 0.699, 0.3048, 0.707, 0.4033, 0.7564, 0.3961, 0.699, 0.3048, 0.6461, 0.2873, 0.6421, 0.3757, 0.707, 0.4033, 0.6461, 0.2873, 0.5941, 0.2964, 0.598, 0.383, 0.6421, 0.3757, 0.5941, 0.2964, 0.5554, 0.3219, 0.55, 0.3984, 0.598, 0.383, 0.2405, 0.7653, 0.2997, 0.7701, 0.308, 0.6763, 0.2411, 0.6722, 0.2997, 0.7701, 0.3523, 0.7681, 0.3582, 0.6856, 0.308, 0.6763, 0.3523, 0.7681, 0.3985, 0.7632, 0.4193, 0.6627, 0.3582, 0.6856, 0.3985, 0.7632, 0.4642, 0.7777, 0.4558, 0.6728, 0.4193, 0.6627, 0.2399, 0.8588, 0.2993, 0.8615, 0.2997, 0.7701, 0.2405, 0.7653, 0.2993, 0.8615, 0.3546, 0.8638, 0.3523, 0.7681, 0.2997, 0.7701, 0.3546, 0.8638, 0.4171, 0.8669, 0.3985, 0.7632, 0.3523, 0.7681, 0.4171, 0.8669, 0.4568, 0.8734, 0.4642, 0.7777, 0.3985, 0.7632, 0.241, 0.4861, 0.2993, 0.4864, 0.304, 0.3901, 0.2409, 0.3921, 0.2993, 0.4864, 0.3502, 0.488, 0.3561, 0.4052, 0.304, 0.3901, 0.3502, 0.488, 0.4082, 0.4846, 0.4107, 0.3815, 0.3561, 0.4052, 0.4082, 0.4846, 0.4602, 0.5152, 0.4615, 0.3847, 0.4107, 0.3815, 0.2413, 0.5793, 0.3073, 0.5998, 0.2993, 0.4864, 0.241, 0.4861, 0.3073, 0.5998, 0.3586, 0.5962, 0.3502, 0.488, 0.2993, 0.4864, 0.3586, 0.5962, 0.4117, 0.5701, 0.4082, 0.4846, 0.3502, 0.488, 0.4117, 0.5701, 0.46, 0.59, 0.4602, 0.5152, 0.4082, 0.4846, 0.2409, 0.3921, 0.304, 0.3901, 0.3025, 0.2955, 0.2409, 0.298, 0.304, 0.3901, 0.3561, 0.4052, 0.3542, 0.2881, 0.3025, 0.2955, 0.3561, 0.4052, 0.4107, 0.3815, 0.4134, 0.3035, 0.3542, 0.2881, 0.4107, 0.3815, 0.4615, 0.3847, 0.4661, 0.2844, 0.4134, 0.3035, 0.2411, 0.6722, 0.308, 0.6763, 0.3073, 0.5998, 0.2413, 0.5793, 0.308, 0.6763, 0.3582, 0.6856, 0.3586, 0.5962, 0.3073, 0.5998, 0.3582, 0.6856, 0.4193, 0.6627, 0.4117, 0.5701, 0.3586, 0.5962, 0.4193, 0.6627, 0.4558, 0.6728, 0.46, 0.59, 0.4117, 0.5701, 0.7565, 0.49, 0.6908, 0.4988, 0.7021, 0.5745, 0.7563, 0.5841, 0.6908, 0.4988, 0.6385, 0.4926, 0.6378, 0.5926, 0.7021, 0.5745, 0.6385, 0.4926, 0.5922, 0.4761, 0.5897, 0.5684, 0.6378, 0.5926, 0.5922, 0.4761, 0.5499, 0.4827, 0.5504, 0.5873, 0.5897, 0.5684, 0.7565, 0.2053, 0.7011, 0.2109, 0.699, 0.3048, 0.7566, 0.3009, 0.7011, 0.2109, 0.6429, 0.2024, 0.6461, 0.2873, 0.699, 0.3048, 0.6429, 0.2024, 0.586, 0.2033, 0.5941, 0.2964, 0.6461, 0.2873, 0.586, 0.2033, 0.5522, 0.202, 0.5554, 0.3219, 0.5941, 0.2964, 0.7553, 0.7715, 0.6852, 0.7768, 0.6934, 0.8769, 0.7552, 0.8651, 0.6852, 0.7768, 0.6373, 0.7987, 0.6426, 0.8737, 0.6934, 0.8769, 0.6373, 0.7987, 0.5899, 0.7682, 0.592, 0.8705, 0.6426, 0.8737, 0.5899, 0.7682, 0.5455, 0.7931, 0.5524, 0.8821, 0.592, 0.8705, 0.2406, 0.1097, 0.2962, 0.1256, 0.2947, 9.391e-05, 0.2405, 0.01604, 0.2962, 0.1256, 0.354, 0.0904, 0.3494, 0.009639, 0.2947, 9.391e-05, 0.354, 0.0904, 0.4099, 0.1068, 0.4135, 0.01475, 0.3494, 0.009639, 0.4099, 0.1068, 0.4667, 0.1212, 0.465, 0.02719, 0.4135, 0.01475, 0.928, 0.2911, 0.9995, 0.3006, 0.9999, 0.2061, 0.9401, 0.2123, 0.931, 0.6885, 0.9982, 0.6775, 0.9982, 0.5823, 0.9348, 0.5965, 0.9419, 0.7558, 0.9991, 0.7725, 0.9982, 0.6775, 0.931, 0.6885, 0.9401, 0.2123, 0.9999, 0.2061, 0.9991, 0.1118, 0.9326, 0.1148, 0.9418, 0.3869, 0.9985, 0.3945, 0.9995, 0.3006, 0.928, 0.2911, 0.9348, 0.5965, 0.9982, 0.5823, 0.9979, 0.4886, 0.9302, 0.5001, 0.9326, 0.1148, 0.9991, 0.1118, 0.9981, 0.01772, 0.9343, 0.01569, 0.9302, 0.5001, 0.9979, 0.4886, 0.9985, 0.3945, 0.9418, 0.3869, 0.9364, 0.8703, 0.9997, 0.8669, 0.9991, 0.7725, 0.9419, 0.7558, 0.7552, 0.8651, 0.8172, 0.865, 0.8157, 0.7694, 0.7553, 0.7715, 0.8172, 0.865, 0.8772, 0.8821, 0.8787, 0.7734, 0.8157, 0.7694, 0.8772, 0.8821, 0.9364, 0.8703, 0.9419, 0.7558, 0.8787, 0.7734, 0.7565, 0.49, 0.8208, 0.4877, 0.819, 0.395, 0.7564, 0.3961, 0.8208, 0.4877, 0.8787, 0.4624, 0.8867, 0.398, 0.819, 0.395, 0.8787, 0.4624, 0.9302, 0.5001, 0.9418, 0.3869, 0.8867, 0.398, 0.7566, 0.1111, 0.8182, 0.1111, 0.8167, 0.01883, 0.7565, 0.0178, 0.8182, 0.1111, 0.8717, 0.1146, 0.8728, 0.01392, 0.8167, 0.01883, 0.8717, 0.1146, 0.9326, 0.1148, 0.9343, 0.01569, 0.8728, 0.01392, 0.7563, 0.5841, 0.8255, 0.5836, 0.8208, 0.4877, 0.7565, 0.49, 0.8255, 0.5836, 0.8867, 0.5976, 0.8787, 0.4624, 0.8208, 0.4877, 0.8867, 0.5976, 0.9348, 0.5965, 0.9302, 0.5001, 0.8787, 0.4624, 0.7564, 0.3961, 0.819, 0.395, 0.829, 0.2898, 0.7566, 0.3009, 0.819, 0.395, 0.8867, 0.398, 0.8868, 0.2962, 0.829, 0.2898, 0.8867, 0.398, 0.9418, 0.3869, 0.928, 0.2911, 0.8868, 0.2962, 0.7565, 0.2053, 0.8211, 0.205, 0.8182, 0.1111, 0.7566, 0.1111, 0.8211, 0.205, 0.8798, 0.2077, 0.8717, 0.1146, 0.8182, 0.1111, 0.8798, 0.2077, 0.9401, 0.2123, 0.9326, 0.1148, 0.8717, 0.1146, 0.7553, 0.7715, 0.8157, 0.7694, 0.8183, 0.6815, 0.756, 0.678, 0.8157, 0.7694, 0.8787, 0.7734, 0.8765, 0.6787, 0.8183, 0.6815, 0.8787, 0.7734, 0.9419, 0.7558, 0.931, 0.6885, 0.8765, 0.6787, 0.756, 0.678, 0.8183, 0.6815, 0.8255, 0.5836, 0.7563, 0.5841, 0.8183, 0.6815, 0.8765, 0.6787, 0.8867, 0.5976, 0.8255, 0.5836, 0.8765, 0.6787, 0.931, 0.6885, 0.9348, 0.5965, 0.8867, 0.5976, 0.7566, 0.3009, 0.829, 0.2898, 0.8211, 0.205, 0.7565, 0.2053, 0.829, 0.2898, 0.8868, 0.2962, 0.8798, 0.2077, 0.8211, 0.205, 0.8868, 0.2962, 0.928, 0.2911, 0.9401, 0.2123, 0.8798, 0.2077, 0.04916, 0.2974, 0.0003414, 0.298, 0.0009206, 0.3919, 0.05586, 0.3887, 0.05804, 0.5808, 0.0009507, 0.5792, 0.0007682, 0.6725, 0.06582, 0.6697, 0.0541, 0.2239, 9.391e-05, 0.2039, 0.0003414, 0.298, 0.04916, 0.2974, 0.05586, 0.3887, 0.0009206, 0.3919, 0.0008775, 0.4858, 0.05738, 0.4668, 0.06534, 0.76, 0.000626, 0.7657, 0.0002823, 0.8591, 0.06116, 0.8711, 0.06582, 0.6697, 0.0007682, 0.6725, 0.000626, 0.7657, 0.06534, 0.76, 0.06224, 0.02904, 0.0008768, 0.01663, 0.0005575, 0.1099, 0.06493, 0.1171, 0.05738, 0.4668, 0.0008775, 0.4858, 0.0009507, 0.5792, 0.05804, 0.5808, 0.06493, 0.1171, 0.0005575, 0.1099, 9.391e-05, 0.2039, 0.0541, 0.2239, 0.2406, 0.1097, 0.1792, 0.1123, 0.1777, 0.1967, 0.2408, 0.2039, 0.1792, 0.1123, 0.1202, 0.1082, 0.1211, 0.2038, 0.1777, 0.1967, 0.1202, 0.1082, 0.06493, 0.1171, 0.0541, 0.2239, 0.1211, 0.2038, 0.241, 0.4861, 0.1775, 0.4855, 0.1662, 0.5871, 0.2413, 0.5793, 0.1775, 0.4855, 0.1282, 0.469, 0.1102, 0.5841, 0.1662, 0.5871, 0.1282, 0.469, 0.05738, 0.4668, 0.05804, 0.5808, 0.1102, 0.5841, 0.2405, 0.01604, 0.1734, 0.01123, 0.1792, 0.1123, 0.2406, 0.1097, 0.1734, 0.01123, 0.1182, 0.01108, 0.1202, 0.1082, 0.1792, 0.1123, 0.1182, 0.01108, 0.06224, 0.02904, 0.06493, 0.1171, 0.1202, 0.1082, 0.2411, 0.6722, 0.1822, 0.6658, 0.1776, 0.766, 0.2405, 0.7653, 0.1822, 0.6658, 0.1201, 0.6743, 0.1104, 0.7666, 0.1776, 0.766, 0.1201, 0.6743, 0.06582, 0.6697, 0.06534, 0.76, 0.1104, 0.7666, 0.2405, 0.7653, 0.1776, 0.766, 0.1797, 0.858, 0.2399, 0.8588, 0.1776, 0.766, 0.1104, 0.7666, 0.1235, 0.8637, 0.1797, 0.858, 0.1104, 0.7666, 0.06534, 0.76, 0.06116, 0.8711, 0.1235, 0.8637, 0.2409, 0.3921, 0.1669, 0.3776, 0.1775, 0.4855, 0.241, 0.4861, 0.1669, 0.3776, 0.1274, 0.3932, 0.1282, 0.469, 0.1775, 0.4855, 0.1274, 0.3932, 0.05586, 0.3887, 0.05738, 0.4668, 0.1282, 0.469, 0.2408, 0.2039, 0.1777, 0.1967, 0.1843, 0.3059, 0.2409, 0.298, 0.1777, 0.1967, 0.1211, 0.2038, 0.13, 0.3063, 0.1843, 0.3059, 0.1211, 0.2038, 0.0541, 0.2239, 0.04916, 0.2974, 0.13, 0.3063, 0.2413, 0.5793, 0.1662, 0.5871, 0.1822, 0.6658, 0.2411, 0.6722, 0.1662, 0.5871, 0.1102, 0.5841, 0.1201, 0.6743, 0.1822, 0.6658, 0.1102, 0.5841, 0.05804, 0.5808, 0.06582, 0.6697, 0.1201, 0.6743, 0.2409, 0.298, 0.1843, 0.3059, 0.1669, 0.3776, 0.2409, 0.3921, 0.1843, 0.3059, 0.13, 0.3063, 0.1274, 0.3932, 0.1669, 0.3776, 0.13, 0.3063, 0.04916, 0.2974, 0.05586, 0.3887, 0.1274, 0.3932, 0.8172, 0.865, 0.8172, 0.865, 0.7552, 0.8651, 0.7552, 0.8651, 0.06224, 0.02904, 0.06224, 0.02904, 0.1182, 0.01108, 0.1182, 0.01108, 0.4135, 0.01475, 0.4135, 0.01475, 0.465, 0.02719, 0.465, 0.02719, 0.8728, 0.01392, 0.8728, 0.01392, 0.9343, 0.01569, 0.9343, 0.01569, 0.1182, 0.01108, 0.1182, 0.01108, 0.1734, 0.01123, 0.1734, 0.01123, 0.3494, 0.009639, 0.3494, 0.009639, 0.4135, 0.01475, 0.4135, 0.01475, 0.9997, 0.8669, 0.9997, 0.8669, 0.9364, 0.8703, 0.9364, 0.8703, 0.2947, 9.391e-05, 0.2947, 9.391e-05, 0.3494, 0.009639, 0.3494, 0.009639, 0.9364, 0.8703, 0.9364, 0.8703, 0.8772, 0.8821, 0.8772, 0.8821, 0.8772, 0.8821, 0.8772, 0.8821, 0.8172, 0.865, 0.8172, 0.865, 0.0002823, 0.8591, 0.0002823, 0.8591, 0.000626, 0.7657, 0.000626, 0.7657, 0.0003414, 0.298, 0.0003414, 0.298, 9.391e-05, 0.2039, 9.391e-05, 0.2039, 0.0009507, 0.5792, 0.0009507, 0.5792, 0.0008775, 0.4858, 0.0008775, 0.4858, 0.9981, 0.01772, 0.9981, 0.01772, 0.9991, 0.1118, 0.9991, 0.1118, 0.0007682, 0.6725, 0.0007682, 0.6725, 0.0009507, 0.5792, 0.0009507, 0.5792, 0.9982, 0.5823, 0.9982, 0.5823, 0.9982, 0.6775, 0.9982, 0.6775, 0.000626, 0.7657, 0.000626, 0.7657, 0.0007682, 0.6725, 0.0007682, 0.6725, 0.9995, 0.3006, 0.9995, 0.3006, 0.9985, 0.3945, 0.9985, 0.3945, 0.0005575, 0.1099, 0.0005575, 0.1099, 0.0008768, 0.01663, 0.0008768, 0.01663, 0.9999, 0.2061, 0.9999, 0.2061, 0.9995, 0.3006, 0.9995, 0.3006, 9.391e-05, 0.2039, 9.391e-05, 0.2039, 0.0005575, 0.1099, 0.0005575, 0.1099, 0.9991, 0.1118, 0.9991, 0.1118, 0.9999, 0.2061, 0.9999, 0.2061, 0.0009206, 0.3919, 0.0009206, 0.3919, 0.0003414, 0.298, 0.0003414, 0.298, 0.9991, 0.7725, 0.9991, 0.7725, 0.9997, 0.8669, 0.9997, 0.8669, 0.2993, 0.8615, 0.2993, 0.8615, 0.2399, 0.8588, 0.2399, 0.8588, 0.0008775, 0.4858, 0.0008775, 0.4858, 0.0009206, 0.3919, 0.0009206, 0.3919, 0.9982, 0.6775, 0.9982, 0.6775, 0.9991, 0.7725, 0.9991, 0.7725, 0.3546, 0.8638, 0.3546, 0.8638, 0.2993, 0.8615, 0.2993, 0.8615, 0.9979, 0.4886, 0.9979, 0.4886, 0.9982, 0.5823, 0.9982, 0.5823, 0.4171, 0.8669, 0.4171, 0.8669, 0.3546, 0.8638, 0.3546, 0.8638, 0.9985, 0.3945, 0.9985, 0.3945, 0.9979, 0.4886, 0.9979, 0.4886, 0.4568, 0.8734, 0.4568, 0.8734, 0.4171, 0.8669, 0.4171, 0.8669, 0.2399, 0.8588, 0.2399, 0.8588, 0.1797, 0.858, 0.1797, 0.858, 0.1797, 0.858, 0.1797, 0.858, 0.1235, 0.8637, 0.1235, 0.8637, 0.5524, 0.8821, 0.5524, 0.8821, 0.505, 0.8788, 0.505, 0.8788, 0.1235, 0.8637, 0.1235, 0.8637, 0.06116, 0.8711, 0.06116, 0.8711, 0.592, 0.8705, 0.592, 0.8705, 0.5524, 0.8821, 0.5524, 0.8821, 0.505, 0.8788, 0.505, 0.8788, 0.4568, 0.8734, 0.4568, 0.8734, 0.6426, 0.8737, 0.6426, 0.8737, 0.592, 0.8705, 0.592, 0.8705, 0.7552, 0.8651, 0.7552, 0.8651, 0.6934, 0.8769, 0.6934, 0.8769, 0.6934, 0.8769, 0.6934, 0.8769, 0.6426, 0.8737, 0.6426, 0.8737, 0.06116, 0.8711, 0.06116, 0.8711, 0.0002823, 0.8591, 0.0002823, 0.8591, 0.6961, 0.002585, 0.6961, 0.002585, 0.7565, 0.0178, 0.7565, 0.0178, 0.6456, 0.02409, 0.6456, 0.02409, 0.6961, 0.002585, 0.6961, 0.002585, 0.5086, 0.03569, 0.5086, 0.03569, 0.5599, 0.01701, 0.5599, 0.01701, 0.5904, 0.008553, 0.5904, 0.008553, 0.6456, 0.02409, 0.6456, 0.02409, 0.1734, 0.01123, 0.1734, 0.01123, 0.2405, 0.01604, 0.2405, 0.01604, 0.2405, 0.01604, 0.2405, 0.01604, 0.2947, 9.391e-05, 0.2947, 9.391e-05, 0.5599, 0.01701, 0.5599, 0.01701, 0.5904, 0.008553, 0.5904, 0.008553, 0.7565, 0.0178, 0.7565, 0.0178, 0.8167, 0.01883, 0.8167, 0.01883, 0.9343, 0.01569, 0.9343, 0.01569, 0.9981, 0.01772, 0.9981, 0.01772, 0.0008768, 0.01663, 0.0008768, 0.01663, 0.06224, 0.02904, 0.06224, 0.02904, 0.465, 0.02719, 0.465, 0.02719, 0.5086, 0.03569, 0.5086, 0.03569, 0.8167, 0.01883, 0.8167, 0.01883, 0.8728, 0.01392, 0.8728, 0.01392])
me_cube.materials.append(mat_material)
me_cube.use_remesh_preserve_volume = False
me_cube.use_remesh_preserve_attributes = False
me_cube.use_mirror_vertex_groups = False
me_cube.update()

# ---- objects
ob_cube = bpy.data.objects.new('Cube', me_cube)
ob_lamp = bpy.data.objects.new('Lamp', light_lamp)
ob_camera = bpy.data.objects.new('Camera', cam_camera)

# ---- transforms, parenting, visibility, modifiers, constraints
ob_cube.location = (0.0, 0.0, 0.0)
ob_cube.lock_rotations_4d = False
ob_cube.empty_display_type = 'ARROWS'
ob_cube.lineart.crease_threshold = 0.0
ob_lamp.location = (4.076, 4.514, 5.904)
ob_lamp.rotation_euler = (0.6503, 0.05522, 1.866)
ob_lamp.lock_rotations_4d = False
ob_lamp.empty_display_type = 'ARROWS'
ob_lamp.color = (0.0, 0.0, 0.0, 0.0)
ob_lamp.lineart.crease_threshold = 0.0
ob_camera.location = (7.481, -6.508, 5.344)
ob_camera.rotation_euler = (1.109, 0.01082, 0.8149)
ob_camera.lock_rotations_4d = False
ob_camera.empty_display_type = 'ARROWS'
ob_camera.color = (0.0, 0.0, 0.0, 0.0)
ob_camera.display_type = 'WIRE'
ob_camera.lineart.crease_threshold = 0.0

# ---- collection membership
col_collection_1.objects.link(ob_cube)
col_collection_1.objects.link(ob_lamp)
col_collection_1.objects.link(ob_camera)

# ---- scene / render settings (as saved in the file)
scene.camera = ob_camera
scene.frame_start = 1; scene.frame_end = 250; scene.frame_set(1)
scene.render.engine = 'BLENDER_EEVEE_NEXT'
scene.render.resolution_percentage = 50
scene.render.dither_intensity = 0.0
scene.cycles.use_denoising = False
scene.cycles.samples = 128
scene.cycles.sampling_pattern = 'TABULATED_SOBOL'
scene.cycles.light_sampling_threshold = 0.0
scene.cycles.use_adaptive_sampling = False
scene.cycles.use_light_tree = False
scene.cycles.blur_glossy = 0.0
scene.cycles.sample_clamp_indirect = 0.0
scene.view_settings.view_transform = 'Standard'
bpy.context.view_layer.update()
